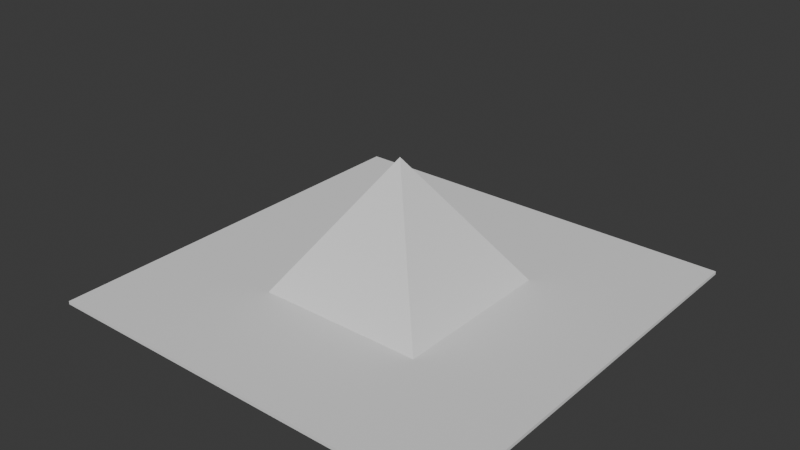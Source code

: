 # Source: Assets.blend  (saved by Blender 5.2.45; exported with 4.5.12 LTS)
import bpy
from mathutils import Matrix  # noqa: F401  (used for matrix-valued properties, if any)

bpy.ops.wm.read_factory_settings(use_empty=True)
scene = bpy.context.scene
scene.name = 'Scene'

# ---- collections
col_collection = bpy.data.collections.new('Collection'); scene.collection.children.link(col_collection)

# ---- world
world_world = bpy.data.worlds.new('World'); scene.world = world_world
world_world.use_nodes = True; world_world.node_tree.nodes.clear()
_N = world_world.node_tree.nodes; _L = world_world.node_tree.links
n0 = _N.new('ShaderNodeOutputWorld'); n0.name = 'World Output'; n0.location = (200, 100)
n1 = _N.new('ShaderNodeBackground'); n1.name = 'Background'; n1.location = (-200, 100)
n1.inputs[0].default_value = (0.05088, 0.05088, 0.05088, 1.0)
_L.new(n1.outputs[0], n0.inputs[0])
n0.is_active_output = True
world_world.color = (0.05088, 0.05088, 0.05088)
world_world.sun_shadow_jitter_overblur = 0.0

# ---- meshes
me_cube_001 = bpy.data.meshes.new('Cube.001')
me_cube_001.from_pydata([(-8.808, -8.808, -0.1338), (-8.808, -8.808, 0.0), (-8.808, 8.808, -0.1338), (-8.808, 8.808, 0.0), (8.808, -8.808, -0.1338), (8.808, -8.808, 0.0), (8.808, 8.808, -0.1338), (8.808, 8.808, 0.0)], [], [(0, 1, 3, 2), (2, 3, 7, 6), (6, 7, 5, 4), (4, 5, 1, 0), (2, 6, 4, 0), (7, 3, 1, 5)])
_uv = me_cube_001.uv_layers.new(name='UVMap')
_uv.uv.foreach_set('vector', [0.375, 0.0, 0.625, 0.0, 0.625, 0.25, 0.375, 0.25, 0.375, 0.25, 0.625, 0.25, 0.625, 0.5, 0.375, 0.5, 0.375, 0.5, 0.625, 0.5, 0.625, 0.75, 0.375, 0.75, 0.375, 0.75, 0.625, 0.75, 0.625, 1.0, 0.375, 1.0, 0.125, 0.5, 0.375, 0.5, 0.375, 0.75, 0.125, 0.75, 0.625, 0.5, 0.875, 0.5, 0.875, 0.75, 0.625, 0.75])
me_cube_001.update()
me_cube_002 = bpy.data.meshes.new('Cube.002')
me_cube_002.from_pydata([(-3.546, -3.546, 0.0), (0.0, 0.0, 5.391), (-3.546, 3.546, 0.0), (3.546, -3.546, 0.0), (3.546, 3.546, 0.0)], [], [(0, 1, 2), (2, 1, 4), (4, 1, 3), (3, 1, 0), (2, 4, 3, 0)])
_uv = me_cube_002.uv_layers.new(name='UVMap')
_uv.uv.foreach_set('vector', [0.375, 0.0, 0.625, 0.25, 0.375, 0.25, 0.375, 0.25, 0.625, 0.5, 0.375, 0.5, 0.375, 0.5, 0.625, 0.75, 0.375, 0.75, 0.375, 0.75, 0.625, 1.0, 0.375, 1.0, 0.125, 0.5, 0.375, 0.5, 0.375, 0.75, 0.125, 0.75])
me_cube_002.update()

# ---- objects
ob_ground = bpy.data.objects.new('Ground', me_cube_001)
ob_pyramid = bpy.data.objects.new('Pyramid', me_cube_002)

# ---- transforms, parenting, visibility, modifiers, constraints
ob_ground.location = (0.0, 0.0, 0.0)
ob_pyramid.location = (0.0, 0.0, 0.0)

# ---- collection membership
col_collection.objects.link(ob_ground)
col_collection.objects.link(ob_pyramid)

# ---- scene / render settings (as saved in the file)
scene.frame_start = 1; scene.frame_end = 250; scene.frame_set(1)
scene.render.engine = 'BLENDER_EEVEE_NEXT'
scene.render.bake_bias = 0.0
scene.render.bake_samples = 0
scene.render.compositor_device = 'GPU'
scene.eevee.use_volume_custom_range = False
scene.eevee.fast_gi_thickness_near = 0.1
scene.eevee.fast_gi_thickness_far = 0.0
scene.eevee.ray_tracing_options.screen_trace_thickness = 0.1
bpy.context.view_layer.update()

# ---- added for rendering (the .blend has no active camera and no usable light): camera, sun
cam_auto = bpy.data.cameras.new('AutoCamera')
cam_auto.lens = 50.0
cam_auto.sensor_width = 36.0
cam_auto.clip_end = 1000.0
ob_auto_camera = bpy.data.objects.new('AutoCamera', cam_auto)
scene.collection.objects.link(ob_auto_camera)
ob_auto_camera.location = (23.609, -28.3308, 21.5158)
ob_auto_camera.rotation_euler = (1.09748, -7.21219e-08, 0.694738)
scene.camera = ob_auto_camera
light_auto_sun = bpy.data.lights.new('AutoSun', 'SUN')
light_auto_sun.energy = 3.0
light_auto_sun.angle = 0.0523599
ob_auto_sun = bpy.data.objects.new('AutoSun', light_auto_sun)
scene.collection.objects.link(ob_auto_sun)
ob_auto_sun.rotation_euler = (0.872665, 0.174533, 0.523599)
bpy.context.view_layer.update()
